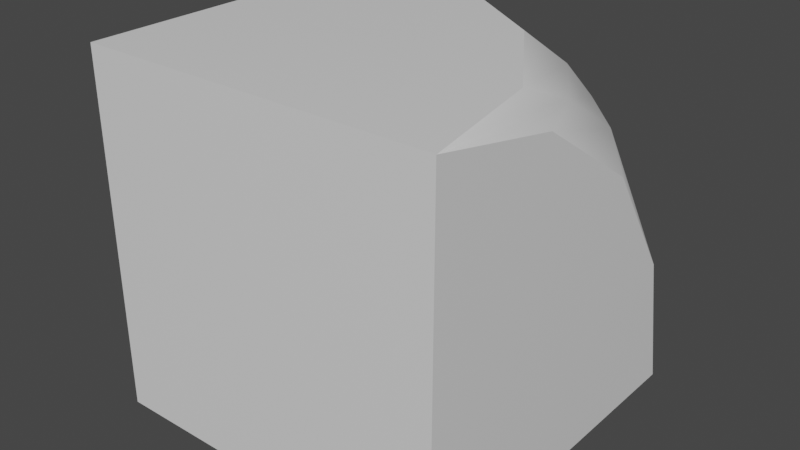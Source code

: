 # Source: Grass-corner.blend  (saved by Blender 2.81.16; exported with 4.5.12 LTS)
import bpy
from mathutils import Matrix  # noqa: F401  (used for matrix-valued properties, if any)

bpy.ops.wm.read_factory_settings(use_empty=True)
scene = bpy.context.scene
scene.name = 'Scene'

# ---- collections
col_collection = bpy.data.collections.new('Collection'); scene.collection.children.link(col_collection)

# ---- materials (node trees are filled in below, after node groups)
mat_material = bpy.data.materials.new('Material')
mat_material.alpha_threshold = 0.0
mat_material.use_transparent_shadow = False
mat_material.line_color = (0.0, 0.0, 0.0, 1.0)

# ---- material node trees
mat_material.use_nodes = True; mat_material.node_tree.nodes.clear()
_N = mat_material.node_tree.nodes; _L = mat_material.node_tree.links
n0 = _N.new('ShaderNodeOutputMaterial'); n0.name = 'Material Output'; n0.location = (300, 300)
n1 = _N.new('ShaderNodeBsdfPrincipled'); n1.name = 'Principled BSDF'; n1.location = (10, 300)
n1.distribution = 'GGX'
n1.subsurface_method = 'BURLEY'
n1.inputs[2].default_value = 0.4
n1.inputs[3].default_value = 1.45
n1.inputs[27].default_value = (0.0, 0.0, 0.0, 1.0)
n1.inputs[28].default_value = 1.0
_L.new(n1.outputs[0], n0.inputs[0])
n0.is_active_output = True

# ---- world
world_world = bpy.data.worlds.new('World'); scene.world = world_world
world_world.use_nodes = True; world_world.node_tree.nodes.clear()
_N = world_world.node_tree.nodes; _L = world_world.node_tree.links
n0 = _N.new('ShaderNodeOutputWorld'); n0.name = 'World Output'; n0.location = (300, 300)
n1 = _N.new('ShaderNodeBackground'); n1.name = 'Background'; n1.location = (10, 300)
n1.inputs[0].default_value = (0.05088, 0.05088, 0.05088, 1.0)
_L.new(n1.outputs[0], n0.inputs[0])
n0.is_active_output = True
world_world.color = (0.05088, 0.05088, 0.05088)
world_world.use_sun_shadow = False
world_world.sun_shadow_jitter_overblur = 0.0

# ---- meshes
me_cube = bpy.data.meshes.new('Cube')
me_cube.from_pydata([(1.0, 1.0, -1.0), (1.0, -1.0, 1.0), (1.0, -1.0, -1.0), (-1.0, 1.0, 1.0), (-1.0, 1.0, -1.0), (-1.0, -1.0, 1.0), (-1.0, -1.0, -1.0), (-1.0, 1.0, 1.0), (1.0, -1.0, 1.0), (1.0, 1.0, -1.0), (-0.2346, 0.8478, 1.0), (0.4142, 0.4142, 1.0), (-0.2346, 1.0, 0.8478), (0.2013, 0.8132, 0.8132), (0.5669, 0.5669, 0.8318), (0.6612, 0.6612, 0.6612), (1.0, -0.2346, 0.8478), (1.0, 0.4142, 0.4142), (0.8478, -0.2346, 1.0), (0.8132, 0.2013, 0.8132), (0.8318, 0.5669, 0.5669), (0.8478, 1.0, -0.2346), (0.4142, 1.0, 0.4142), (1.0, 0.8478, -0.2346), (0.8132, 0.8132, 0.2013), (0.5669, 0.8318, 0.5669)], [], [(2, 1, 5, 6), (6, 5, 3, 4), (4, 0, 2, 6), (8, 18, 11, 10, 7, 3, 5, 1), (0, 9, 23, 17, 16, 8, 1, 2), (7, 10, 13, 12), (10, 11, 14, 13), (12, 13, 25, 22), (13, 14, 15, 25), (8, 16, 19, 18), (16, 17, 20, 19), (18, 19, 14, 11), (19, 20, 15, 14), (9, 21, 24, 23), (21, 22, 25, 24), (23, 24, 20, 17), (24, 25, 15, 20), (4, 3, 7, 12, 22, 21, 9, 0)])
me_cube.polygons.foreach_set('use_smooth', [0, 0, 0, 0, 0, 1, 1, 1, 1, 1, 1, 1, 1, 1, 1, 1, 1, 0])
_uv = me_cube.uv_layers.new(name='UVMap')
_uv.uv.foreach_set('vector', [0.375, 0.75, 0.625, 0.75, 0.625, 1.0, 0.375, 1.0, 0.375, 0.0, 0.625, 0.0, 0.625, 0.25, 0.375, 0.25, 0.125, 0.5, 0.375, 0.5, 0.375, 0.75, 0.125, 0.75, 0.625, 0.75, 0.644, 0.6543, 0.6982, 0.5732, 0.7793, 0.519, 0.875, 0.5, 0.875, 0.5, 0.875, 0.75, 0.625, 0.75, 0.375, 0.5, 0.375, 0.5, 0.4707, 0.519, 0.5518, 0.5732, 0.606, 0.6543, 0.625, 0.75, 0.625, 0.75, 0.375, 0.75, 0.875, 0.5, 0.7793, 0.519, 0.7248, 0.5, 0.7793, 0.5, 0.7793, 0.519, 0.6982, 0.5732, 0.6791, 0.5541, 0.7248, 0.5233, 0.7793, 0.5, 0.7248, 0.5233, 0.625, 0.4834, 0.6982, 0.5, 0.7248, 0.5, 0.6791, 0.5541, 0.625, 0.5141, 0.625, 0.4834, 0.625, 0.75, 0.606, 0.6543, 0.625, 0.5998, 0.644, 0.6543, 0.606, 0.6543, 0.5518, 0.5732, 0.5709, 0.5353, 0.6017, 0.5998, 0.625, 0.6543, 0.6017, 0.5998, 0.604, 0.5541, 0.625, 0.5732, 0.625, 0.5998, 0.5709, 0.5353, 0.625, 0.5141, 0.6791, 0.5541, 0.375, 0.5, 0.4707, 0.481, 0.5252, 0.5, 0.4707, 0.519, 0.4707, 0.481, 0.5518, 0.4268, 0.625, 0.4834, 0.5252, 0.4767, 0.4707, 0.5, 0.5252, 0.4767, 0.5709, 0.5353, 0.5518, 0.5, 0.5252, 0.5, 0.625, 0.4834, 0.625, 0.5141, 0.5709, 0.5353, 0.375, 0.25, 0.625, 0.25, 0.625, 0.25, 0.606, 0.3457, 0.5518, 0.4268, 0.4707, 0.481, 0.375, 0.5, 0.375, 0.5])
me_cube.materials.append(mat_material)
me_cube.use_remesh_preserve_volume = False
me_cube.use_remesh_preserve_attributes = False
me_cube.use_mirror_vertex_groups = False
me_cube.update()

# ---- objects
ob_cube = bpy.data.objects.new('Cube', me_cube)

# ---- transforms, parenting, visibility, modifiers, constraints
ob_cube.location = (0.0, 0.0, 0.0)
ob_cube.lock_rotations_4d = False
ob_cube.empty_display_type = 'ARROWS'
ob_cube.lineart.crease_threshold = 0.0

# ---- collection membership
col_collection.objects.link(ob_cube)

# ---- scene / render settings (as saved in the file)
scene.frame_start = 1; scene.frame_end = 250; scene.frame_set(1)
scene.render.engine = 'BLENDER_EEVEE_NEXT'
scene.cycles.use_denoising = False
scene.cycles.samples = 128
scene.cycles.sampling_pattern = 'TABULATED_SOBOL'
scene.cycles.use_adaptive_sampling = False
scene.cycles.use_light_tree = False
scene.view_settings.view_transform = 'Filmic'
bpy.context.view_layer.update()

# ---- added for rendering (the .blend has no active camera and no usable light): camera, sun
cam_auto = bpy.data.cameras.new('AutoCamera')
cam_auto.lens = 50.0
cam_auto.sensor_width = 36.0
cam_auto.clip_end = 1000.0
ob_auto_camera = bpy.data.objects.new('AutoCamera', cam_auto)
scene.collection.objects.link(ob_auto_camera)
ob_auto_camera.location = (3.20507, -3.84609, 2.56406)
ob_auto_camera.rotation_euler = (1.09748, -7.21219e-08, 0.694738)
scene.camera = ob_auto_camera
light_auto_sun = bpy.data.lights.new('AutoSun', 'SUN')
light_auto_sun.energy = 3.0
light_auto_sun.angle = 0.0523599
ob_auto_sun = bpy.data.objects.new('AutoSun', light_auto_sun)
scene.collection.objects.link(ob_auto_sun)
ob_auto_sun.rotation_euler = (0.872665, 0.174533, 0.523599)
bpy.context.view_layer.update()
